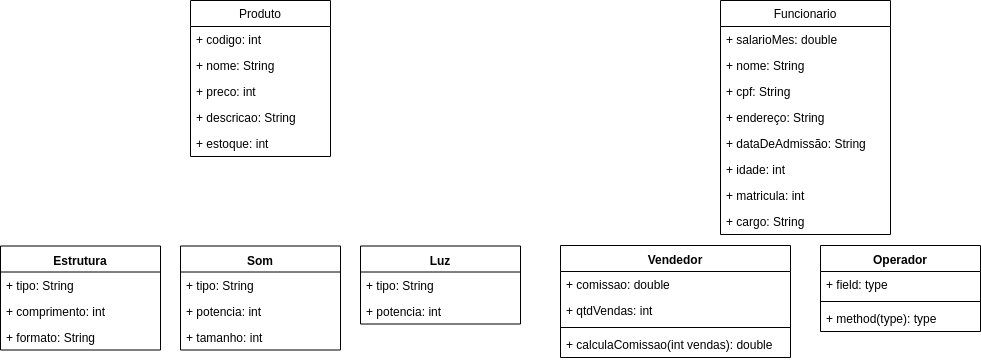

The diagram above was exported from draw.io. Its source (the exported page's mxGraphModel, read from the mxfile embedded in the PNG):
<mxGraphModel dx="773" dy="496" grid="1" gridSize="10" guides="1" tooltips="1" connect="1" arrows="1" fold="1" page="1" pageScale="1" pageWidth="827" pageHeight="1169" math="0" shadow="0">
  <root>
    <mxCell id="0" />
    <mxCell id="1" parent="0" />
    <mxCell id="geAJXD8nupRN1hcyuAFO-1" value="Produto" style="swimlane;fontStyle=0;childLayout=stackLayout;horizontal=1;startSize=26;fillColor=none;horizontalStack=0;resizeParent=1;resizeParentMax=0;resizeLast=0;collapsible=1;marginBottom=0;" parent="1" vertex="1">
      <mxGeometry x="210" y="236" width="140" height="156" as="geometry" />
    </mxCell>
    <mxCell id="geAJXD8nupRN1hcyuAFO-2" value="+ codigo: int" style="text;strokeColor=none;fillColor=none;align=left;verticalAlign=top;spacingLeft=4;spacingRight=4;overflow=hidden;rotatable=0;points=[[0,0.5],[1,0.5]];portConstraint=eastwest;" parent="geAJXD8nupRN1hcyuAFO-1" vertex="1">
      <mxGeometry y="26" width="140" height="26" as="geometry" />
    </mxCell>
    <mxCell id="geAJXD8nupRN1hcyuAFO-5" value="+ nome: String" style="text;strokeColor=none;fillColor=none;align=left;verticalAlign=top;spacingLeft=4;spacingRight=4;overflow=hidden;rotatable=0;points=[[0,0.5],[1,0.5]];portConstraint=eastwest;" parent="geAJXD8nupRN1hcyuAFO-1" vertex="1">
      <mxGeometry y="52" width="140" height="26" as="geometry" />
    </mxCell>
    <mxCell id="geAJXD8nupRN1hcyuAFO-18" value="+ preco: int" style="text;strokeColor=none;fillColor=none;align=left;verticalAlign=top;spacingLeft=4;spacingRight=4;overflow=hidden;rotatable=0;points=[[0,0.5],[1,0.5]];portConstraint=eastwest;" parent="geAJXD8nupRN1hcyuAFO-1" vertex="1">
      <mxGeometry y="78" width="140" height="26" as="geometry" />
    </mxCell>
    <mxCell id="geAJXD8nupRN1hcyuAFO-19" value="+ descricao: String" style="text;strokeColor=none;fillColor=none;align=left;verticalAlign=top;spacingLeft=4;spacingRight=4;overflow=hidden;rotatable=0;points=[[0,0.5],[1,0.5]];portConstraint=eastwest;" parent="geAJXD8nupRN1hcyuAFO-1" vertex="1">
      <mxGeometry y="104" width="140" height="26" as="geometry" />
    </mxCell>
    <mxCell id="geAJXD8nupRN1hcyuAFO-20" value="+ estoque: int" style="text;strokeColor=none;fillColor=none;align=left;verticalAlign=top;spacingLeft=4;spacingRight=4;overflow=hidden;rotatable=0;points=[[0,0.5],[1,0.5]];portConstraint=eastwest;" parent="geAJXD8nupRN1hcyuAFO-1" vertex="1">
      <mxGeometry y="130" width="140" height="26" as="geometry" />
    </mxCell>
    <mxCell id="geAJXD8nupRN1hcyuAFO-6" value="Funcionario" style="swimlane;fontStyle=0;childLayout=stackLayout;horizontal=1;startSize=26;fillColor=none;horizontalStack=0;resizeParent=1;resizeParentMax=0;resizeLast=0;collapsible=1;marginBottom=0;" parent="1" vertex="1">
      <mxGeometry x="740" y="236" width="170" height="234" as="geometry" />
    </mxCell>
    <mxCell id="geAJXD8nupRN1hcyuAFO-7" value="+ salarioMes: double" style="text;strokeColor=none;fillColor=none;align=left;verticalAlign=top;spacingLeft=4;spacingRight=4;overflow=hidden;rotatable=0;points=[[0,0.5],[1,0.5]];portConstraint=eastwest;" parent="geAJXD8nupRN1hcyuAFO-6" vertex="1">
      <mxGeometry y="26" width="170" height="26" as="geometry" />
    </mxCell>
    <mxCell id="geAJXD8nupRN1hcyuAFO-9" value="+ nome: String" style="text;strokeColor=none;fillColor=none;align=left;verticalAlign=top;spacingLeft=4;spacingRight=4;overflow=hidden;rotatable=0;points=[[0,0.5],[1,0.5]];portConstraint=eastwest;" parent="geAJXD8nupRN1hcyuAFO-6" vertex="1">
      <mxGeometry y="52" width="170" height="26" as="geometry" />
    </mxCell>
    <mxCell id="geAJXD8nupRN1hcyuAFO-10" value="+ cpf: String" style="text;strokeColor=none;fillColor=none;align=left;verticalAlign=top;spacingLeft=4;spacingRight=4;overflow=hidden;rotatable=0;points=[[0,0.5],[1,0.5]];portConstraint=eastwest;" parent="geAJXD8nupRN1hcyuAFO-6" vertex="1">
      <mxGeometry y="78" width="170" height="26" as="geometry" />
    </mxCell>
    <mxCell id="geAJXD8nupRN1hcyuAFO-11" value="+ endereço: String" style="text;strokeColor=none;fillColor=none;align=left;verticalAlign=top;spacingLeft=4;spacingRight=4;overflow=hidden;rotatable=0;points=[[0,0.5],[1,0.5]];portConstraint=eastwest;" parent="geAJXD8nupRN1hcyuAFO-6" vertex="1">
      <mxGeometry y="104" width="170" height="26" as="geometry" />
    </mxCell>
    <mxCell id="geAJXD8nupRN1hcyuAFO-13" value="+ dataDeAdmissão: String" style="text;strokeColor=none;fillColor=none;align=left;verticalAlign=top;spacingLeft=4;spacingRight=4;overflow=hidden;rotatable=0;points=[[0,0.5],[1,0.5]];portConstraint=eastwest;" parent="geAJXD8nupRN1hcyuAFO-6" vertex="1">
      <mxGeometry y="130" width="170" height="26" as="geometry" />
    </mxCell>
    <mxCell id="geAJXD8nupRN1hcyuAFO-14" value="+ idade: int" style="text;strokeColor=none;fillColor=none;align=left;verticalAlign=top;spacingLeft=4;spacingRight=4;overflow=hidden;rotatable=0;points=[[0,0.5],[1,0.5]];portConstraint=eastwest;" parent="geAJXD8nupRN1hcyuAFO-6" vertex="1">
      <mxGeometry y="156" width="170" height="26" as="geometry" />
    </mxCell>
    <mxCell id="geAJXD8nupRN1hcyuAFO-15" value="+ matricula: int" style="text;strokeColor=none;fillColor=none;align=left;verticalAlign=top;spacingLeft=4;spacingRight=4;overflow=hidden;rotatable=0;points=[[0,0.5],[1,0.5]];portConstraint=eastwest;" parent="geAJXD8nupRN1hcyuAFO-6" vertex="1">
      <mxGeometry y="182" width="170" height="26" as="geometry" />
    </mxCell>
    <mxCell id="geAJXD8nupRN1hcyuAFO-16" value="+ cargo: String" style="text;strokeColor=none;fillColor=none;align=left;verticalAlign=top;spacingLeft=4;spacingRight=4;overflow=hidden;rotatable=0;points=[[0,0.5],[1,0.5]];portConstraint=eastwest;" parent="geAJXD8nupRN1hcyuAFO-6" vertex="1">
      <mxGeometry y="208" width="170" height="26" as="geometry" />
    </mxCell>
    <mxCell id="geAJXD8nupRN1hcyuAFO-21" value="Luz" style="swimlane;fontStyle=1;align=center;verticalAlign=top;childLayout=stackLayout;horizontal=1;startSize=26;horizontalStack=0;resizeParent=1;resizeParentMax=0;resizeLast=0;collapsible=1;marginBottom=0;" parent="1" vertex="1">
      <mxGeometry x="380" y="481.5" width="160" height="78" as="geometry" />
    </mxCell>
    <mxCell id="geAJXD8nupRN1hcyuAFO-22" value="+ tipo: String" style="text;strokeColor=none;fillColor=none;align=left;verticalAlign=top;spacingLeft=4;spacingRight=4;overflow=hidden;rotatable=0;points=[[0,0.5],[1,0.5]];portConstraint=eastwest;" parent="geAJXD8nupRN1hcyuAFO-21" vertex="1">
      <mxGeometry y="26" width="160" height="26" as="geometry" />
    </mxCell>
    <mxCell id="geAJXD8nupRN1hcyuAFO-25" value="+ potencia: int" style="text;strokeColor=none;fillColor=none;align=left;verticalAlign=top;spacingLeft=4;spacingRight=4;overflow=hidden;rotatable=0;points=[[0,0.5],[1,0.5]];portConstraint=eastwest;" parent="geAJXD8nupRN1hcyuAFO-21" vertex="1">
      <mxGeometry y="52" width="160" height="26" as="geometry" />
    </mxCell>
    <mxCell id="geAJXD8nupRN1hcyuAFO-26" value="Som" style="swimlane;fontStyle=1;align=center;verticalAlign=top;childLayout=stackLayout;horizontal=1;startSize=26;horizontalStack=0;resizeParent=1;resizeParentMax=0;resizeLast=0;collapsible=1;marginBottom=0;" parent="1" vertex="1">
      <mxGeometry x="200" y="481.5" width="160" height="104" as="geometry" />
    </mxCell>
    <mxCell id="geAJXD8nupRN1hcyuAFO-27" value="+ tipo: String" style="text;strokeColor=none;fillColor=none;align=left;verticalAlign=top;spacingLeft=4;spacingRight=4;overflow=hidden;rotatable=0;points=[[0,0.5],[1,0.5]];portConstraint=eastwest;" parent="geAJXD8nupRN1hcyuAFO-26" vertex="1">
      <mxGeometry y="26" width="160" height="26" as="geometry" />
    </mxCell>
    <mxCell id="geAJXD8nupRN1hcyuAFO-29" value="+ potencia: int" style="text;strokeColor=none;fillColor=none;align=left;verticalAlign=top;spacingLeft=4;spacingRight=4;overflow=hidden;rotatable=0;points=[[0,0.5],[1,0.5]];portConstraint=eastwest;" parent="geAJXD8nupRN1hcyuAFO-26" vertex="1">
      <mxGeometry y="52" width="160" height="26" as="geometry" />
    </mxCell>
    <mxCell id="geAJXD8nupRN1hcyuAFO-35" value="+ tamanho: int" style="text;strokeColor=none;fillColor=none;align=left;verticalAlign=top;spacingLeft=4;spacingRight=4;overflow=hidden;rotatable=0;points=[[0,0.5],[1,0.5]];portConstraint=eastwest;" parent="geAJXD8nupRN1hcyuAFO-26" vertex="1">
      <mxGeometry y="78" width="160" height="26" as="geometry" />
    </mxCell>
    <mxCell id="geAJXD8nupRN1hcyuAFO-31" value="Estrutura" style="swimlane;fontStyle=1;align=center;verticalAlign=top;childLayout=stackLayout;horizontal=1;startSize=26;horizontalStack=0;resizeParent=1;resizeParentMax=0;resizeLast=0;collapsible=1;marginBottom=0;" parent="1" vertex="1">
      <mxGeometry x="20" y="481.5" width="160" height="104" as="geometry" />
    </mxCell>
    <mxCell id="geAJXD8nupRN1hcyuAFO-32" value="+ tipo: String" style="text;strokeColor=none;fillColor=none;align=left;verticalAlign=top;spacingLeft=4;spacingRight=4;overflow=hidden;rotatable=0;points=[[0,0.5],[1,0.5]];portConstraint=eastwest;" parent="geAJXD8nupRN1hcyuAFO-31" vertex="1">
      <mxGeometry y="26" width="160" height="26" as="geometry" />
    </mxCell>
    <mxCell id="geAJXD8nupRN1hcyuAFO-34" value="+ comprimento: int" style="text;strokeColor=none;fillColor=none;align=left;verticalAlign=top;spacingLeft=4;spacingRight=4;overflow=hidden;rotatable=0;points=[[0,0.5],[1,0.5]];portConstraint=eastwest;" parent="geAJXD8nupRN1hcyuAFO-31" vertex="1">
      <mxGeometry y="52" width="160" height="26" as="geometry" />
    </mxCell>
    <mxCell id="geAJXD8nupRN1hcyuAFO-37" value="+ formato: String" style="text;strokeColor=none;fillColor=none;align=left;verticalAlign=top;spacingLeft=4;spacingRight=4;overflow=hidden;rotatable=0;points=[[0,0.5],[1,0.5]];portConstraint=eastwest;" parent="geAJXD8nupRN1hcyuAFO-31" vertex="1">
      <mxGeometry y="78" width="160" height="26" as="geometry" />
    </mxCell>
    <mxCell id="geAJXD8nupRN1hcyuAFO-42" value="Operador" style="swimlane;fontStyle=1;align=center;verticalAlign=top;childLayout=stackLayout;horizontal=1;startSize=26;horizontalStack=0;resizeParent=1;resizeParentMax=0;resizeLast=0;collapsible=1;marginBottom=0;" parent="1" vertex="1">
      <mxGeometry x="840" y="481" width="160" height="86" as="geometry" />
    </mxCell>
    <mxCell id="geAJXD8nupRN1hcyuAFO-43" value="+ field: type" style="text;strokeColor=none;fillColor=none;align=left;verticalAlign=top;spacingLeft=4;spacingRight=4;overflow=hidden;rotatable=0;points=[[0,0.5],[1,0.5]];portConstraint=eastwest;" parent="geAJXD8nupRN1hcyuAFO-42" vertex="1">
      <mxGeometry y="26" width="160" height="26" as="geometry" />
    </mxCell>
    <mxCell id="geAJXD8nupRN1hcyuAFO-44" value="" style="line;strokeWidth=1;fillColor=none;align=left;verticalAlign=middle;spacingTop=-1;spacingLeft=3;spacingRight=3;rotatable=0;labelPosition=right;points=[];portConstraint=eastwest;" parent="geAJXD8nupRN1hcyuAFO-42" vertex="1">
      <mxGeometry y="52" width="160" height="8" as="geometry" />
    </mxCell>
    <mxCell id="geAJXD8nupRN1hcyuAFO-45" value="+ method(type): type" style="text;strokeColor=none;fillColor=none;align=left;verticalAlign=top;spacingLeft=4;spacingRight=4;overflow=hidden;rotatable=0;points=[[0,0.5],[1,0.5]];portConstraint=eastwest;" parent="geAJXD8nupRN1hcyuAFO-42" vertex="1">
      <mxGeometry y="60" width="160" height="26" as="geometry" />
    </mxCell>
    <mxCell id="geAJXD8nupRN1hcyuAFO-46" value="Vendedor" style="swimlane;fontStyle=1;align=center;verticalAlign=top;childLayout=stackLayout;horizontal=1;startSize=26;horizontalStack=0;resizeParent=1;resizeParentMax=0;resizeLast=0;collapsible=1;marginBottom=0;" parent="1" vertex="1">
      <mxGeometry x="580" y="481" width="230" height="112" as="geometry" />
    </mxCell>
    <mxCell id="geAJXD8nupRN1hcyuAFO-47" value="+ comissao: double" style="text;strokeColor=none;fillColor=none;align=left;verticalAlign=top;spacingLeft=4;spacingRight=4;overflow=hidden;rotatable=0;points=[[0,0.5],[1,0.5]];portConstraint=eastwest;" parent="geAJXD8nupRN1hcyuAFO-46" vertex="1">
      <mxGeometry y="26" width="230" height="26" as="geometry" />
    </mxCell>
    <mxCell id="geAJXD8nupRN1hcyuAFO-49" value="+ qtdVendas: int" style="text;strokeColor=none;fillColor=none;align=left;verticalAlign=top;spacingLeft=4;spacingRight=4;overflow=hidden;rotatable=0;points=[[0,0.5],[1,0.5]];portConstraint=eastwest;" parent="geAJXD8nupRN1hcyuAFO-46" vertex="1">
      <mxGeometry y="52" width="230" height="26" as="geometry" />
    </mxCell>
    <mxCell id="geAJXD8nupRN1hcyuAFO-48" value="" style="line;strokeWidth=1;fillColor=none;align=left;verticalAlign=middle;spacingTop=-1;spacingLeft=3;spacingRight=3;rotatable=0;labelPosition=right;points=[];portConstraint=eastwest;" parent="geAJXD8nupRN1hcyuAFO-46" vertex="1">
      <mxGeometry y="78" width="230" height="8" as="geometry" />
    </mxCell>
    <mxCell id="geAJXD8nupRN1hcyuAFO-50" value="+ calculaComissao(int vendas): double" style="text;strokeColor=none;fillColor=none;align=left;verticalAlign=top;spacingLeft=4;spacingRight=4;overflow=hidden;rotatable=0;points=[[0,0.5],[1,0.5]];portConstraint=eastwest;" parent="geAJXD8nupRN1hcyuAFO-46" vertex="1">
      <mxGeometry y="86" width="230" height="26" as="geometry" />
    </mxCell>
  </root>
</mxGraphModel>